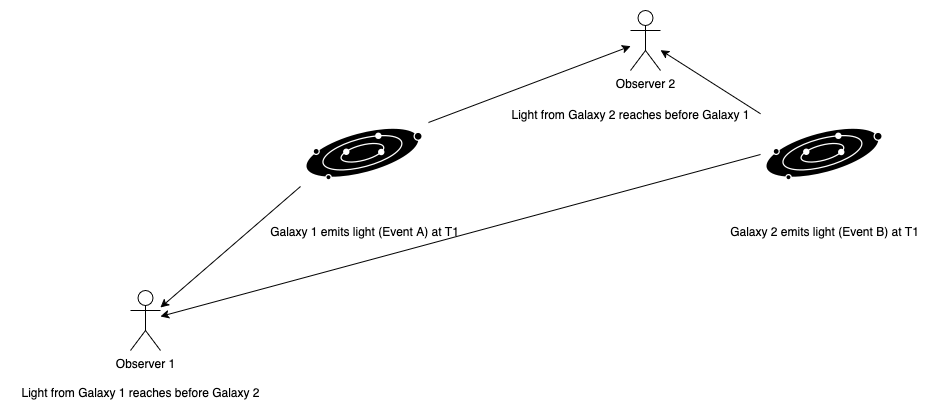

The diagram above was exported from draw.io. Its source (the exported page's mxGraphModel, read from the mxfile embedded in the PNG):
<mxGraphModel dx="2107" dy="575" grid="1" gridSize="10" guides="1" tooltips="1" connect="1" arrows="1" fold="1" page="1" pageScale="1" pageWidth="850" pageHeight="1100" math="0" shadow="0">
  <root>
    <mxCell id="0" />
    <mxCell id="1" parent="0" />
    <mxCell id="cQvomf55zWlH51GS-CiH-1" value="Galaxy 1 emits light (Event A) at T1" style="shape=image;html=1;verticalAlign=top;verticalLabelPosition=bottom;labelBackgroundColor=#ffffff;imageAspect=0;aspect=fixed;image=https://cdn2.iconfinder.com/data/icons/web-development-and-studio/512/35_Galaxy_astronomy_planets_system_universe_space-128.png" vertex="1" parent="1">
      <mxGeometry x="120" y="250" width="128" height="128" as="geometry" />
    </mxCell>
    <mxCell id="cQvomf55zWlH51GS-CiH-2" value="Galaxy 2 emits light (Event B) at T1" style="shape=image;html=1;verticalAlign=top;verticalLabelPosition=bottom;labelBackgroundColor=#ffffff;imageAspect=0;aspect=fixed;image=https://cdn2.iconfinder.com/data/icons/web-development-and-studio/512/35_Galaxy_astronomy_planets_system_universe_space-128.png" vertex="1" parent="1">
      <mxGeometry x="580" y="250" width="128" height="128" as="geometry" />
    </mxCell>
    <mxCell id="cQvomf55zWlH51GS-CiH-3" value="Observer 1" style="shape=umlActor;verticalLabelPosition=bottom;verticalAlign=top;html=1;outlineConnect=0;" vertex="1" parent="1">
      <mxGeometry x="-50" y="450" width="30" height="60" as="geometry" />
    </mxCell>
    <mxCell id="cQvomf55zWlH51GS-CiH-5" value="Observer 2" style="shape=umlActor;verticalLabelPosition=bottom;verticalAlign=top;html=1;outlineConnect=0;" vertex="1" parent="1">
      <mxGeometry x="450" y="170" width="30" height="60" as="geometry" />
    </mxCell>
    <mxCell id="cQvomf55zWlH51GS-CiH-7" value="" style="endArrow=classic;html=1;rounded=0;exitX=1;exitY=0.25;exitDx=0;exitDy=0;" edge="1" parent="1" source="cQvomf55zWlH51GS-CiH-1" target="cQvomf55zWlH51GS-CiH-5">
      <mxGeometry width="50" height="50" relative="1" as="geometry">
        <mxPoint x="248" y="300" as="sourcePoint" />
        <mxPoint x="440" y="230" as="targetPoint" />
      </mxGeometry>
    </mxCell>
    <mxCell id="cQvomf55zWlH51GS-CiH-8" value="" style="endArrow=classic;html=1;rounded=0;" edge="1" parent="1" source="cQvomf55zWlH51GS-CiH-2" target="cQvomf55zWlH51GS-CiH-5">
      <mxGeometry width="50" height="50" relative="1" as="geometry">
        <mxPoint x="570" y="300" as="sourcePoint" />
        <mxPoint x="762" y="230" as="targetPoint" />
      </mxGeometry>
    </mxCell>
    <mxCell id="cQvomf55zWlH51GS-CiH-9" value="" style="endArrow=classic;html=1;rounded=0;exitX=0;exitY=0.5;exitDx=0;exitDy=0;" edge="1" parent="1" source="cQvomf55zWlH51GS-CiH-2" target="cQvomf55zWlH51GS-CiH-3">
      <mxGeometry width="50" height="50" relative="1" as="geometry">
        <mxPoint x="515" y="333" as="sourcePoint" />
        <mxPoint x="415" y="270" as="targetPoint" />
      </mxGeometry>
    </mxCell>
    <mxCell id="cQvomf55zWlH51GS-CiH-11" value="" style="endArrow=classic;html=1;rounded=0;exitX=0;exitY=0.75;exitDx=0;exitDy=0;" edge="1" parent="1" source="cQvomf55zWlH51GS-CiH-1" target="cQvomf55zWlH51GS-CiH-3">
      <mxGeometry width="50" height="50" relative="1" as="geometry">
        <mxPoint x="40" y="360" as="sourcePoint" />
        <mxPoint x="90" y="310" as="targetPoint" />
      </mxGeometry>
    </mxCell>
    <mxCell id="cQvomf55zWlH51GS-CiH-12" value="Light from Galaxy 1 reaches before Galaxy 2" style="text;html=1;align=center;verticalAlign=middle;resizable=0;points=[];autosize=1;strokeColor=none;fillColor=none;" vertex="1" parent="1">
      <mxGeometry x="-170" y="538" width="260" height="30" as="geometry" />
    </mxCell>
    <mxCell id="cQvomf55zWlH51GS-CiH-13" value="Light from Galaxy 2 reaches before Galaxy 1" style="text;html=1;align=center;verticalAlign=middle;resizable=0;points=[];autosize=1;strokeColor=none;fillColor=none;" vertex="1" parent="1">
      <mxGeometry x="320" y="260" width="260" height="30" as="geometry" />
    </mxCell>
  </root>
</mxGraphModel>